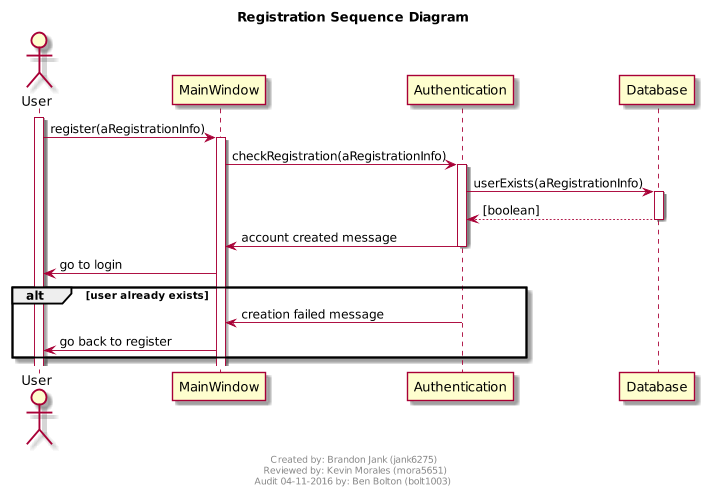

The diagram above was rendered by PlantUML. Its source (embedded in the PNG):
@startuml
scale max 700 width
title Registration Sequence Diagram

footer
Created by: Brandon Jank (jank6275) 
Reviewed by: Kevin Morales (mora5651)
Audit 04-11-2016 by: Ben Bolton (bolt1003)
endfooter

actor User
activate User
User -> MainWindow : register(aRegistrationInfo)
activate MainWindow

boundary MainWindow
MainWindow -> Authentication : checkRegistration(aRegistrationInfo)
activate Authentication

entity Authentication
Authentication -> Database : userExists(aRegistrationInfo)
activate Database

database Database
Database --> Authentication : [boolean]
deactivate Database

Authentication -> MainWindow : account created message
deactivate Authentication
MainWindow -> User : go to login
alt user already exists
    Authentication -> MainWindow : creation failed message
    deactivate Authentication
    MainWindow -> User : go back to register
end

@enduml